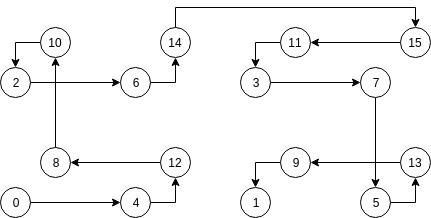

The diagram above was exported from draw.io. Its source (the exported page's mxGraphModel, read from the mxfile embedded in the PNG):
<mxGraphModel dx="1569" dy="779" grid="1" gridSize="10" guides="1" tooltips="1" connect="1" arrows="1" fold="1" page="1" pageScale="1" pageWidth="827" pageHeight="1169" math="0" shadow="0">
  <root>
    <mxCell id="0" />
    <mxCell id="1" parent="0" />
    <mxCell id="Vb5fBmDXARjxsL8-ujrZ-20" style="edgeStyle=orthogonalEdgeStyle;rounded=0;orthogonalLoop=1;jettySize=auto;html=1;exitX=1;exitY=0.5;exitDx=0;exitDy=0;entryX=0;entryY=0.5;entryDx=0;entryDy=0;" edge="1" parent="1" source="Vb5fBmDXARjxsL8-ujrZ-2" target="Vb5fBmDXARjxsL8-ujrZ-3">
      <mxGeometry relative="1" as="geometry" />
    </mxCell>
    <mxCell id="Vb5fBmDXARjxsL8-ujrZ-2" value="0" style="ellipse;whiteSpace=wrap;html=1;aspect=fixed;" vertex="1" parent="1">
      <mxGeometry x="120" y="330" width="30" height="30" as="geometry" />
    </mxCell>
    <mxCell id="Vb5fBmDXARjxsL8-ujrZ-22" style="edgeStyle=orthogonalEdgeStyle;rounded=0;orthogonalLoop=1;jettySize=auto;html=1;exitX=1;exitY=0.5;exitDx=0;exitDy=0;entryX=0.5;entryY=1;entryDx=0;entryDy=0;" edge="1" parent="1" source="Vb5fBmDXARjxsL8-ujrZ-3" target="Vb5fBmDXARjxsL8-ujrZ-11">
      <mxGeometry relative="1" as="geometry" />
    </mxCell>
    <mxCell id="Vb5fBmDXARjxsL8-ujrZ-3" value="4" style="ellipse;whiteSpace=wrap;html=1;aspect=fixed;" vertex="1" parent="1">
      <mxGeometry x="240" y="330" width="30" height="30" as="geometry" />
    </mxCell>
    <mxCell id="Vb5fBmDXARjxsL8-ujrZ-30" style="edgeStyle=orthogonalEdgeStyle;rounded=0;orthogonalLoop=1;jettySize=auto;html=1;exitX=1;exitY=0.5;exitDx=0;exitDy=0;entryX=0.5;entryY=1;entryDx=0;entryDy=0;" edge="1" parent="1" source="Vb5fBmDXARjxsL8-ujrZ-4" target="Vb5fBmDXARjxsL8-ujrZ-14">
      <mxGeometry relative="1" as="geometry" />
    </mxCell>
    <mxCell id="Vb5fBmDXARjxsL8-ujrZ-4" value="6" style="ellipse;whiteSpace=wrap;html=1;aspect=fixed;" vertex="1" parent="1">
      <mxGeometry x="240" y="210" width="30" height="30" as="geometry" />
    </mxCell>
    <mxCell id="Vb5fBmDXARjxsL8-ujrZ-26" style="edgeStyle=orthogonalEdgeStyle;rounded=0;orthogonalLoop=1;jettySize=auto;html=1;exitX=1;exitY=0.5;exitDx=0;exitDy=0;entryX=0;entryY=0.5;entryDx=0;entryDy=0;" edge="1" parent="1" source="Vb5fBmDXARjxsL8-ujrZ-5" target="Vb5fBmDXARjxsL8-ujrZ-4">
      <mxGeometry relative="1" as="geometry" />
    </mxCell>
    <mxCell id="Vb5fBmDXARjxsL8-ujrZ-5" value="2" style="ellipse;whiteSpace=wrap;html=1;aspect=fixed;" vertex="1" parent="1">
      <mxGeometry x="120" y="210" width="30" height="30" as="geometry" />
    </mxCell>
    <mxCell id="Vb5fBmDXARjxsL8-ujrZ-6" value="1" style="ellipse;whiteSpace=wrap;html=1;aspect=fixed;" vertex="1" parent="1">
      <mxGeometry x="360" y="330" width="30" height="30" as="geometry" />
    </mxCell>
    <mxCell id="Vb5fBmDXARjxsL8-ujrZ-37" style="edgeStyle=orthogonalEdgeStyle;rounded=0;orthogonalLoop=1;jettySize=auto;html=1;exitX=1;exitY=0.5;exitDx=0;exitDy=0;entryX=0.5;entryY=1;entryDx=0;entryDy=0;" edge="1" parent="1" source="Vb5fBmDXARjxsL8-ujrZ-7" target="Vb5fBmDXARjxsL8-ujrZ-18">
      <mxGeometry relative="1" as="geometry" />
    </mxCell>
    <mxCell id="Vb5fBmDXARjxsL8-ujrZ-7" value="5" style="ellipse;whiteSpace=wrap;html=1;aspect=fixed;" vertex="1" parent="1">
      <mxGeometry x="480" y="330" width="30" height="30" as="geometry" />
    </mxCell>
    <mxCell id="Vb5fBmDXARjxsL8-ujrZ-36" style="edgeStyle=orthogonalEdgeStyle;rounded=0;orthogonalLoop=1;jettySize=auto;html=1;exitX=0.5;exitY=1;exitDx=0;exitDy=0;entryX=0.5;entryY=0;entryDx=0;entryDy=0;" edge="1" parent="1" source="Vb5fBmDXARjxsL8-ujrZ-8" target="Vb5fBmDXARjxsL8-ujrZ-7">
      <mxGeometry relative="1" as="geometry" />
    </mxCell>
    <mxCell id="Vb5fBmDXARjxsL8-ujrZ-8" value="7" style="ellipse;whiteSpace=wrap;html=1;aspect=fixed;" vertex="1" parent="1">
      <mxGeometry x="480" y="210" width="30" height="30" as="geometry" />
    </mxCell>
    <mxCell id="Vb5fBmDXARjxsL8-ujrZ-35" style="edgeStyle=orthogonalEdgeStyle;rounded=0;orthogonalLoop=1;jettySize=auto;html=1;exitX=1;exitY=0.5;exitDx=0;exitDy=0;entryX=0;entryY=0.5;entryDx=0;entryDy=0;" edge="1" parent="1" source="Vb5fBmDXARjxsL8-ujrZ-9" target="Vb5fBmDXARjxsL8-ujrZ-8">
      <mxGeometry relative="1" as="geometry" />
    </mxCell>
    <mxCell id="Vb5fBmDXARjxsL8-ujrZ-9" value="3" style="ellipse;whiteSpace=wrap;html=1;aspect=fixed;" vertex="1" parent="1">
      <mxGeometry x="360" y="210" width="30" height="30" as="geometry" />
    </mxCell>
    <mxCell id="Vb5fBmDXARjxsL8-ujrZ-24" style="edgeStyle=orthogonalEdgeStyle;rounded=0;orthogonalLoop=1;jettySize=auto;html=1;exitX=0.5;exitY=0;exitDx=0;exitDy=0;entryX=0.5;entryY=1;entryDx=0;entryDy=0;" edge="1" parent="1" source="Vb5fBmDXARjxsL8-ujrZ-10" target="Vb5fBmDXARjxsL8-ujrZ-15">
      <mxGeometry relative="1" as="geometry" />
    </mxCell>
    <mxCell id="Vb5fBmDXARjxsL8-ujrZ-10" value="8" style="ellipse;whiteSpace=wrap;html=1;aspect=fixed;" vertex="1" parent="1">
      <mxGeometry x="160" y="290" width="30" height="30" as="geometry" />
    </mxCell>
    <mxCell id="Vb5fBmDXARjxsL8-ujrZ-23" style="edgeStyle=orthogonalEdgeStyle;rounded=0;orthogonalLoop=1;jettySize=auto;html=1;exitX=0;exitY=0.5;exitDx=0;exitDy=0;entryX=1;entryY=0.5;entryDx=0;entryDy=0;" edge="1" parent="1" source="Vb5fBmDXARjxsL8-ujrZ-11" target="Vb5fBmDXARjxsL8-ujrZ-10">
      <mxGeometry relative="1" as="geometry" />
    </mxCell>
    <mxCell id="Vb5fBmDXARjxsL8-ujrZ-11" value="12" style="ellipse;whiteSpace=wrap;html=1;aspect=fixed;" vertex="1" parent="1">
      <mxGeometry x="280" y="290" width="30" height="30" as="geometry" />
    </mxCell>
    <mxCell id="Vb5fBmDXARjxsL8-ujrZ-31" style="edgeStyle=orthogonalEdgeStyle;rounded=0;orthogonalLoop=1;jettySize=auto;html=1;exitX=0.5;exitY=0;exitDx=0;exitDy=0;entryX=0.5;entryY=0;entryDx=0;entryDy=0;" edge="1" parent="1" source="Vb5fBmDXARjxsL8-ujrZ-14" target="Vb5fBmDXARjxsL8-ujrZ-17">
      <mxGeometry relative="1" as="geometry" />
    </mxCell>
    <mxCell id="Vb5fBmDXARjxsL8-ujrZ-14" value="14" style="ellipse;whiteSpace=wrap;html=1;aspect=fixed;" vertex="1" parent="1">
      <mxGeometry x="280" y="170" width="30" height="30" as="geometry" />
    </mxCell>
    <mxCell id="Vb5fBmDXARjxsL8-ujrZ-25" style="edgeStyle=orthogonalEdgeStyle;rounded=0;orthogonalLoop=1;jettySize=auto;html=1;exitX=0;exitY=0.5;exitDx=0;exitDy=0;entryX=0.5;entryY=0;entryDx=0;entryDy=0;" edge="1" parent="1" source="Vb5fBmDXARjxsL8-ujrZ-15" target="Vb5fBmDXARjxsL8-ujrZ-5">
      <mxGeometry relative="1" as="geometry" />
    </mxCell>
    <mxCell id="Vb5fBmDXARjxsL8-ujrZ-15" value="10" style="ellipse;whiteSpace=wrap;html=1;aspect=fixed;" vertex="1" parent="1">
      <mxGeometry x="160" y="170" width="30" height="30" as="geometry" />
    </mxCell>
    <mxCell id="Vb5fBmDXARjxsL8-ujrZ-34" style="edgeStyle=orthogonalEdgeStyle;rounded=0;orthogonalLoop=1;jettySize=auto;html=1;exitX=0;exitY=0.5;exitDx=0;exitDy=0;entryX=0.5;entryY=0;entryDx=0;entryDy=0;" edge="1" parent="1" source="Vb5fBmDXARjxsL8-ujrZ-16" target="Vb5fBmDXARjxsL8-ujrZ-9">
      <mxGeometry relative="1" as="geometry" />
    </mxCell>
    <mxCell id="Vb5fBmDXARjxsL8-ujrZ-16" value="11" style="ellipse;whiteSpace=wrap;html=1;aspect=fixed;" vertex="1" parent="1">
      <mxGeometry x="400" y="170" width="30" height="30" as="geometry" />
    </mxCell>
    <mxCell id="Vb5fBmDXARjxsL8-ujrZ-32" style="edgeStyle=orthogonalEdgeStyle;rounded=0;orthogonalLoop=1;jettySize=auto;html=1;exitX=0;exitY=0.5;exitDx=0;exitDy=0;entryX=1;entryY=0.5;entryDx=0;entryDy=0;" edge="1" parent="1" source="Vb5fBmDXARjxsL8-ujrZ-17" target="Vb5fBmDXARjxsL8-ujrZ-16">
      <mxGeometry relative="1" as="geometry" />
    </mxCell>
    <mxCell id="Vb5fBmDXARjxsL8-ujrZ-17" value="15" style="ellipse;whiteSpace=wrap;html=1;aspect=fixed;" vertex="1" parent="1">
      <mxGeometry x="520" y="170" width="30" height="30" as="geometry" />
    </mxCell>
    <mxCell id="Vb5fBmDXARjxsL8-ujrZ-38" style="edgeStyle=orthogonalEdgeStyle;rounded=0;orthogonalLoop=1;jettySize=auto;html=1;exitX=0;exitY=0.5;exitDx=0;exitDy=0;entryX=1;entryY=0.5;entryDx=0;entryDy=0;" edge="1" parent="1" source="Vb5fBmDXARjxsL8-ujrZ-18" target="Vb5fBmDXARjxsL8-ujrZ-19">
      <mxGeometry relative="1" as="geometry" />
    </mxCell>
    <mxCell id="Vb5fBmDXARjxsL8-ujrZ-18" value="13" style="ellipse;whiteSpace=wrap;html=1;aspect=fixed;" vertex="1" parent="1">
      <mxGeometry x="520" y="290" width="30" height="30" as="geometry" />
    </mxCell>
    <mxCell id="Vb5fBmDXARjxsL8-ujrZ-40" style="edgeStyle=orthogonalEdgeStyle;rounded=0;orthogonalLoop=1;jettySize=auto;html=1;exitX=0;exitY=0.5;exitDx=0;exitDy=0;entryX=0.5;entryY=0;entryDx=0;entryDy=0;" edge="1" parent="1" source="Vb5fBmDXARjxsL8-ujrZ-19" target="Vb5fBmDXARjxsL8-ujrZ-6">
      <mxGeometry relative="1" as="geometry" />
    </mxCell>
    <mxCell id="Vb5fBmDXARjxsL8-ujrZ-19" value="9" style="ellipse;whiteSpace=wrap;html=1;aspect=fixed;" vertex="1" parent="1">
      <mxGeometry x="400" y="290" width="30" height="30" as="geometry" />
    </mxCell>
  </root>
</mxGraphModel>